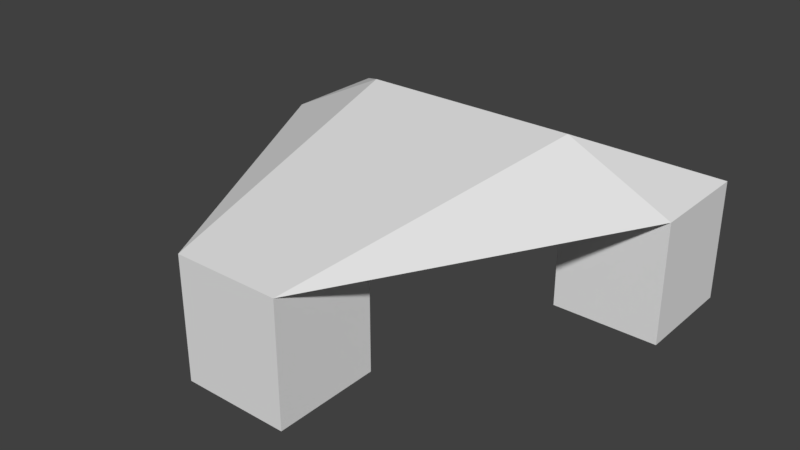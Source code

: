 # Source: transport-blet.blend  (saved by Blender 2.79.0; exported with 4.5.12 LTS)
import bpy
from mathutils import Matrix  # noqa: F401  (used for matrix-valued properties, if any)

bpy.ops.wm.read_factory_settings(use_empty=True)
scene = bpy.context.scene
scene.name = 'Scene'

# ---- collections
col_collection_1 = bpy.data.collections.new('Collection 1'); scene.collection.children.link(col_collection_1)

# ---- materials (node trees are filled in below, after node groups)
mat_material = bpy.data.materials.new('Material')
mat_material.alpha_threshold = 0.0
mat_material.use_transparent_shadow = False
mat_material.roughness = 0.5
mat_material.line_color = (0.0, 0.0, 0.0, 1.0)

# ---- material node trees

# ---- world
world_world = bpy.data.worlds.new('World'); scene.world = world_world
world_world.color = (0.05088, 0.05088, 0.05088)
world_world.use_sun_shadow = False
world_world.sun_shadow_jitter_overblur = 0.0
world_world.cycles.sampling_method = 'MANUAL'

# ---- meshes
me_cube = bpy.data.meshes.new('Cube')
me_cube.from_pydata([(-0.2157, 0.4446, 0.006987), (-0.2157, 0.2156, 0.006987), (-0.4447, 0.2156, 0.006987), (-0.4447, 0.4446, 0.006987), (-0.2157, 0.4446, 0.2671), (-0.2157, 0.2156, 0.2671), (-0.4447, 0.2156, 0.2671), (-0.4447, 0.4446, 0.2671), (0.4742, 0.4446, 0.006987), (0.4742, 0.2156, 0.006987), (0.2452, 0.2156, 0.006987), (0.2452, 0.4446, 0.006987), (0.4742, 0.4446, 0.2671), (0.4742, 0.2156, 0.2671), (0.2452, 0.2156, 0.2671), (0.2452, 0.4446, 0.2671), (0.1168, -0.1954, 0.006987), (0.1168, -0.4244, 0.006987), (-0.1122, -0.4244, 0.006987), (-0.1122, -0.1954, 0.006987), (0.1168, -0.1954, 0.2671), (0.1168, -0.4244, 0.2671), (-0.1122, -0.4244, 0.2671), (-0.1122, -0.1954, 0.2671), (-0.4447, 0.2156, 0.2671), (0.4742, 0.2156, 0.2671), (-0.2208, 0.2156, 0.3785), (0.249, 0.2156, 0.3785)], [(6, 24), (13, 25)], [(0, 1, 2, 3), (4, 7, 6, 5), (0, 4, 5, 1), (1, 5, 6, 2), (2, 6, 7, 3), (4, 0, 3, 7), (8, 9, 10, 11), (12, 15, 14, 13), (8, 12, 13, 9), (9, 13, 14, 10), (10, 14, 15, 11), (12, 8, 11, 15), (16, 17, 18, 19), (20, 23, 22, 21), (16, 20, 21, 17), (17, 21, 22, 18), (18, 22, 23, 19), (20, 16, 19, 23), (5, 14, 13, 20, 23, 6), (4, 15, 14, 5), (21, 27, 26, 22), (27, 12, 7, 26), (26, 7, 24), (26, 24, 22), (27, 21, 25), (27, 25, 12), (20, 25, 21), (23, 22, 24)])
_uv = me_cube.uv_layers.new(name='UVMap')
_uv.uv.foreach_set('vector', [0.2942, 0.8393, 0.2942, 0.9728, 0.1471, 0.9728, 0.1471, 0.8393, 0.6977, 1.0, 0.6977, 0.8665, 0.8448, 0.8665, 0.8448, 1.0, 7.66e-08, 0.6876, 0.0, 0.5359, 0.1471, 0.5359, 0.1471, 0.6876, 0.9919, 0.7148, 0.9919, 0.8665, 0.8448, 0.8665, 0.8448, 0.7148, 0.1471, 0.8393, 0.1471, 0.6876, 0.2942, 0.6876, 0.2942, 0.8393, 0.1471, 0.6876, 0.1471, 0.8393, 3.83e-08, 0.8393, 0.0, 0.6876, 0.4828, 0.8389, 0.6299, 0.8389, 0.6299, 0.9724, 0.4828, 0.9724, 0.2942, 0.9728, 0.2942, 0.8393, 0.4413, 0.8393, 0.4413, 0.9728, 0.1471, 0.6876, 0.1471, 0.5359, 0.2942, 0.5359, 0.2942, 0.6876, 0.6977, 0.8665, 0.6977, 0.7148, 0.8448, 0.7148, 0.8448, 0.8665, 0.6977, 0.563, 0.6977, 0.4113, 0.8448, 0.4113, 0.8448, 0.563, 0.2942, 0.6876, 0.2942, 0.5359, 0.4413, 0.5359, 0.4413, 0.6876, 0.1471, 0.9728, 3.83e-08, 0.9728, 0.0, 0.8393, 0.1471, 0.8393, 0.1471, 0.2084, 0.1471, 0.342, 7.66e-08, 0.342, 0.0, 0.2084, 0.8448, 0.563, 0.8448, 0.7148, 0.6977, 0.7148, 0.6977, 0.563, 0.8448, 0.7148, 0.8448, 0.563, 0.9919, 0.563, 0.9919, 0.7148, 0.4413, 0.6876, 0.4413, 0.8393, 0.2942, 0.8393, 0.2942, 0.6876, 0.9919, 0.4113, 0.9919, 0.563, 0.8448, 0.563, 0.8448, 0.4113, 0.896, 0.1268, 0.6866, 0.3169, 0.5825, 0.4113, 0.5582, 0.09442, 0.6622, 0.0, 1.0, 0.03241, 1.0, 0.2212, 0.7906, 0.4113, 0.6866, 0.3169, 0.896, 0.1268, 0.0, 0.2084, 0.4128, 0.1313, 0.4128, 0.4053, 7.66e-08, 0.342, 0.4128, 0.1313, 0.5582, 2.051e-06, 0.5582, 0.5359, 0.4128, 0.4053, 0.4128, 0.4053, 0.5582, 0.5359, 0.4111, 0.5359, 0.4128, 0.4053, 0.4111, 0.5359, 7.66e-08, 0.342, 0.4128, 0.1313, 0.0, 0.2084, 0.4111, 0.0, 0.4128, 0.1313, 0.4111, 0.0, 0.5582, 2.051e-06, 0.5582, 0.7223, 0.6299, 0.4113, 0.6299, 0.8389, 0.6299, 0.5298, 0.6977, 0.4113, 0.6977, 0.832])
me_cube.materials.append(mat_material)
me_cube.use_remesh_preserve_volume = False
me_cube.use_remesh_preserve_attributes = False
me_cube.use_mirror_vertex_groups = False
me_cube.update()

# ---- objects
ob_cube = bpy.data.objects.new('Cube', me_cube)

# ---- transforms, parenting, visibility, modifiers, constraints
ob_cube.location = (0.0, 0.0, 0.0)
ob_cube.lock_rotations_4d = False
ob_cube.empty_display_type = 'ARROWS'
ob_cube.lineart.crease_threshold = 0.0

# ---- collection membership
col_collection_1.objects.link(ob_cube)

# ---- scene / render settings (as saved in the file)
scene.frame_start = 1; scene.frame_end = 250; scene.frame_set(1)
scene.render.engine = 'BLENDER_EEVEE_NEXT'
scene.render.resolution_percentage = 50
scene.render.dither_intensity = 0.0
scene.cycles.use_denoising = False
scene.cycles.samples = 128
scene.cycles.sampling_pattern = 'TABULATED_SOBOL'
scene.cycles.use_adaptive_sampling = False
scene.cycles.use_light_tree = False
scene.cycles.blur_glossy = 0.0
scene.cycles.sample_clamp_indirect = 0.0
scene.view_settings.view_transform = 'Standard'
bpy.context.view_layer.update()

# ---- added for rendering (the .blend has no active camera and no usable light): camera, sun
cam_auto = bpy.data.cameras.new('AutoCamera')
cam_auto.lens = 50.0
cam_auto.sensor_width = 36.0
cam_auto.clip_end = 1000.0
ob_auto_camera = bpy.data.objects.new('AutoCamera', cam_auto)
scene.collection.objects.link(ob_auto_camera)
ob_auto_camera.location = (1.23427, -1.4533, 1.16833)
ob_auto_camera.rotation_euler = (1.09748, -7.21219e-08, 0.694738)
scene.camera = ob_auto_camera
light_auto_sun = bpy.data.lights.new('AutoSun', 'SUN')
light_auto_sun.energy = 3.0
light_auto_sun.angle = 0.0523599
ob_auto_sun = bpy.data.objects.new('AutoSun', light_auto_sun)
scene.collection.objects.link(ob_auto_sun)
ob_auto_sun.rotation_euler = (0.872665, 0.174533, 0.523599)
bpy.context.view_layer.update()
